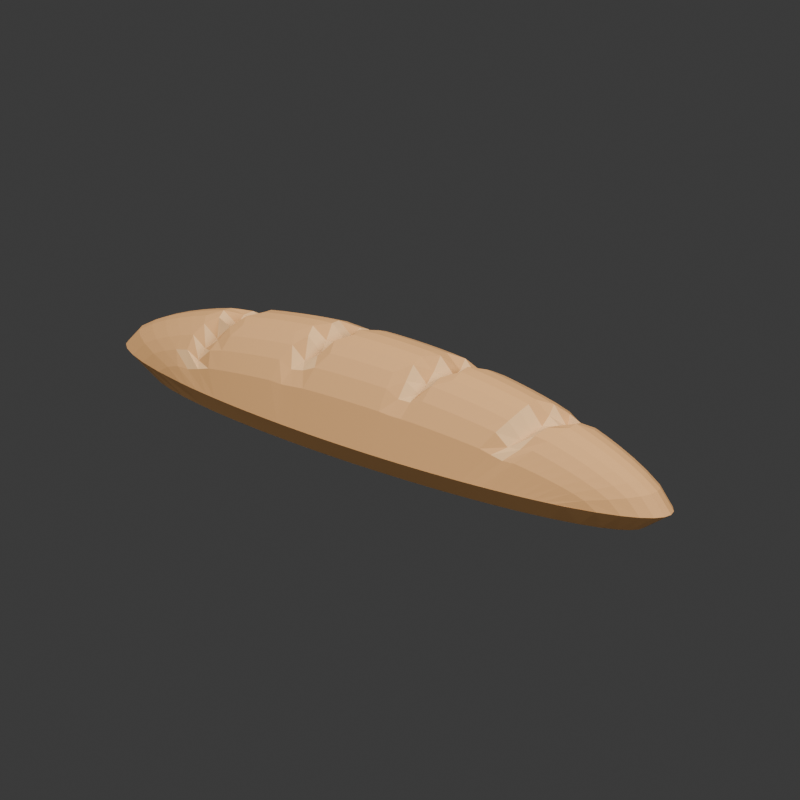# Source: source.blend  (saved by Blender 4.3.34; exported with 4.5.12 LTS)
import bpy
from mathutils import Matrix  # noqa: F401  (used for matrix-valued properties, if any)

bpy.ops.wm.read_factory_settings(use_empty=True)
scene = bpy.context.scene
scene.name = 'Scene'

# ---- collections
col_collection = bpy.data.collections.new('Collection'); scene.collection.children.link(col_collection)

# ---- materials (node trees are filled in below, after node groups)
mat_warm_baked_long_loaf_crust = bpy.data.materials.new('Warm baked long-loaf crust')
mat_warm_baked_long_loaf_crust.diffuse_color = (0.53, 0.275, 0.1, 1.0)
mat_freshly_opened_score_interior = bpy.data.materials.new('Freshly opened score interior')
mat_freshly_opened_score_interior.diffuse_color = (0.64, 0.385, 0.175, 1.0)

# ---- material node trees
mat_warm_baked_long_loaf_crust.use_nodes = True; mat_warm_baked_long_loaf_crust.node_tree.nodes.clear()
_N = mat_warm_baked_long_loaf_crust.node_tree.nodes; _L = mat_warm_baked_long_loaf_crust.node_tree.links
n0 = _N.new('ShaderNodeBsdfPrincipled'); n0.name = 'Principled BSDF'; n0.location = (10, 300)
n0.inputs[0].default_value = (0.53, 0.275, 0.1, 1.0)
n0.inputs[2].default_value = 0.8
n1 = _N.new('ShaderNodeOutputMaterial'); n1.name = 'Material Output'; n1.location = (300, 300)
_L.new(n0.outputs[0], n1.inputs[0])
n1.is_active_output = True
mat_freshly_opened_score_interior.use_nodes = True; mat_freshly_opened_score_interior.node_tree.nodes.clear()
_N = mat_freshly_opened_score_interior.node_tree.nodes; _L = mat_freshly_opened_score_interior.node_tree.links
n0 = _N.new('ShaderNodeBsdfPrincipled'); n0.name = 'Principled BSDF'; n0.location = (10, 300)
n0.inputs[0].default_value = (0.64, 0.385, 0.175, 1.0)
n0.inputs[2].default_value = 0.88
n1 = _N.new('ShaderNodeOutputMaterial'); n1.name = 'Material Output'; n1.location = (300, 300)
_L.new(n0.outputs[0], n1.inputs[0])
n1.is_active_output = True

# ---- world
world_world = bpy.data.worlds.new('World'); scene.world = world_world
world_world.use_nodes = True; world_world.node_tree.nodes.clear()
_N = world_world.node_tree.nodes; _L = world_world.node_tree.links
n0 = _N.new('ShaderNodeOutputWorld'); n0.name = 'World Output'; n0.location = (300, 300)
n1 = _N.new('ShaderNodeBackground'); n1.name = 'Background'; n1.location = (10, 300)
n1.inputs[0].default_value = (0.05088, 0.05088, 0.05088, 1.0)
_L.new(n1.outputs[0], n0.inputs[0])
n0.is_active_output = True
world_world.color = (0.3, 0.3, 0.3)
world_world.sun_shadow_jitter_overblur = 0.0

# ---- cameras
cam_camera_001 = bpy.data.cameras.new('Camera.001')
cam_camera_001.type = 'ORTHO'
cam_camera_001.ortho_scale = 0.66

# ---- lights
light_area = bpy.data.lights.new('Area', 'AREA')
light_area.energy = 700.0
light_area.shape = 'DISK'
light_area.size = 4.0
light_area.size_y = 1.0
light_area_001 = bpy.data.lights.new('Area.001', 'AREA')
light_area_001.energy = 350.0
light_area_001.shape = 'DISK'
light_area_001.size = 3.0
light_area_001.size_y = 1.0

# ---- meshes
me_long_scored_baguette = bpy.data.meshes.new('Long scored baguette')
me_long_scored_baguette.from_pydata([(-0.1945, -0.03889, 0.02), (-0.1847, -0.04074, 0.02), (-0.175, -0.04242, 0.02), (-0.1653, -0.04396, 0.02), (-0.1556, -0.04535, 0.02), (-0.1458, -0.04663, 0.02), (-0.1361, -0.04779, 0.02), (-0.1264, -0.04885, 0.02), (-0.1167, -0.0498, 0.02), (-0.1069, -0.05067, 0.02), (-0.09723, -0.05145, 0.02), (-0.0875, -0.05214, 0.02), (-0.07778, -0.05275, 0.02), (-0.06806, -0.05329, 0.02), (-0.05834, -0.05375, 0.02), (-0.04861, -0.05413, 0.02), (-0.03889, -0.05445, 0.02), (-0.02917, -0.05469, 0.02), (-0.01945, -0.05486, 0.02), (-0.009723, -0.05497, 0.02), (0.0, -0.055, 0.02), (0.009723, -0.05497, 0.02), (0.01945, -0.05486, 0.02), (0.02917, -0.05469, 0.02), (0.03889, -0.05445, 0.02), (0.04861, -0.05413, 0.02), (0.05834, -0.05375, 0.02), (0.06806, -0.05329, 0.02), (0.07778, -0.05275, 0.02), (0.0875, -0.05214, 0.02), (0.09723, -0.05145, 0.02), (0.1069, -0.05067, 0.02), (0.1167, -0.0498, 0.02), (0.1264, -0.04885, 0.02), (0.1361, -0.04779, 0.02), (0.1458, -0.04663, 0.02), (0.1556, -0.04535, 0.02), (0.1653, -0.04396, 0.02), (0.175, -0.04242, 0.02), (0.1847, -0.04074, 0.02), (0.1945, -0.03889, 0.02), (-0.2222, -0.03241, 0.02), (-0.2111, -0.03395, 0.02815), (-0.2, -0.03535, 0.03257), (-0.1889, -0.03663, 0.03346), (-0.1777, -0.0378, 0.03741), (-0.1666, -0.03886, 0.04163), (-0.1555, -0.03982, 0.0439), (-0.1444, -0.04071, 0.04591), (-0.1333, -0.0415, 0.0477), (-0.1222, -0.04223, 0.04929), (-0.1111, -0.04287, 0.0507), (-0.09998, -0.04345, 0.05194), (-0.08887, -0.04396, 0.05179), (-0.07776, -0.04441, 0.05332), (-0.06666, -0.04479, 0.05482), (-0.05555, -0.04511, 0.0555), (-0.04444, -0.04537, 0.05605), (-0.03333, -0.04557, 0.05647), (-0.02222, -0.04572, 0.05678), (-0.01111, -0.0458, 0.05696), (0.0, -0.04583, 0.05702), (0.01111, -0.0458, 0.05686), (0.02222, -0.04572, 0.0561), (0.03333, -0.04557, 0.05623), (0.04444, -0.04537, 0.05605), (0.05555, -0.04511, 0.0555), (0.06666, -0.04479, 0.05482), (0.07776, -0.04441, 0.054), (0.08887, -0.04396, 0.05305), (0.09998, -0.04345, 0.05195), (0.1111, -0.04287, 0.0507), (0.1222, -0.04223, 0.04795), (0.1333, -0.0415, 0.0452), (0.1444, -0.04071, 0.04574), (0.1555, -0.03982, 0.0439), (0.1666, -0.03886, 0.04163), (0.1777, -0.0378, 0.03905), (0.1889, -0.03663, 0.03609), (0.2, -0.03535, 0.03258), (0.2111, -0.03395, 0.02815), (0.2222, -0.03241, 0.02), (-0.2425, -0.02593, 0.02), (-0.2304, -0.02716, 0.03202), (-0.2183, -0.02828, 0.03855), (-0.2061, -0.0293, 0.04373), (-0.194, -0.03024, 0.0474), (-0.1819, -0.03109, 0.04153), (-0.1698, -0.03186, 0.0544), (-0.1576, -0.03256, 0.05821), (-0.1455, -0.0332, 0.06085), (-0.1334, -0.03378, 0.0632), (-0.1213, -0.0343, 0.06528), (-0.1091, -0.03476, 0.06713), (-0.09701, -0.03517, 0.06875), (-0.08488, -0.03553, 0.06341), (-0.07276, -0.03583, 0.06615), (-0.06063, -0.03609, 0.07235), (-0.04851, -0.0363, 0.07317), (-0.03638, -0.03646, 0.07379), (-0.02425, -0.03657, 0.07424), (-0.01213, -0.03664, 0.07451), (0.0, -0.03667, 0.0746), (0.01213, -0.03664, 0.07451), (0.02425, -0.03657, 0.06835), (0.03638, -0.03646, 0.06868), (0.04851, -0.0363, 0.07317), (0.06063, -0.03609, 0.07235), (0.07276, -0.03583, 0.07135), (0.08488, -0.03553, 0.07015), (0.09701, -0.03517, 0.06875), (0.1091, -0.03476, 0.06713), (0.1213, -0.0343, 0.06521), (0.1334, -0.03378, 0.05472), (0.1455, -0.0332, 0.05587), (0.1576, -0.03256, 0.05821), (0.1698, -0.03186, 0.05524), (0.1819, -0.03109, 0.0519), (0.194, -0.03024, 0.0481), (0.2061, -0.0293, 0.04373), (0.2183, -0.02828, 0.03855), (0.2304, -0.02716, 0.03202), (0.2425, -0.02593, 0.02), (-0.2572, -0.01945, 0.02), (-0.2444, -0.02037, 0.03461), (-0.2315, -0.02121, 0.04255), (-0.2187, -0.02198, 0.04884), (-0.2058, -0.02268, 0.05416), (-0.1929, -0.02331, 0.05877), (-0.1801, -0.02389, 0.04984), (-0.1672, -0.02442, 0.06143), (-0.1543, -0.0249, 0.06965), (-0.1415, -0.02534, 0.0725), (-0.1286, -0.02572, 0.07504), (-0.1158, -0.02607, 0.07728), (-0.1029, -0.02638, 0.07925), (-0.09003, -0.02664, 0.08094), (-0.07717, -0.02687, 0.07021), (-0.06431, -0.02707, 0.07844), (-0.05145, -0.02722, 0.08462), (-0.03859, -0.02734, 0.08538), (-0.02572, -0.02743, 0.08592), (-0.01286, -0.02748, 0.08625), (0.0, -0.0275, 0.08636), (0.01286, -0.02748, 0.08625), (0.02572, -0.02743, 0.08159), (0.03859, -0.02734, 0.07326), (0.05145, -0.02722, 0.08458), (0.06431, -0.02707, 0.08363), (0.07717, -0.02687, 0.08241), (0.09003, -0.02664, 0.08095), (0.1029, -0.02638, 0.07925), (0.1158, -0.02607, 0.07728), (0.1286, -0.02572, 0.07452), (0.1415, -0.02534, 0.05968), (0.1543, -0.0249, 0.06776), (0.1672, -0.02442, 0.06644), (0.1801, -0.02389, 0.06284), (0.1929, -0.02331, 0.05877), (0.2058, -0.02268, 0.05416), (0.2187, -0.02198, 0.04884), (0.2315, -0.02121, 0.04255), (0.2444, -0.02037, 0.03461), (0.2572, -0.01945, 0.02), (-0.2673, -0.01296, 0.02), (-0.2539, -0.01358, 0.03632), (-0.2405, -0.01414, 0.04518), (-0.2272, -0.01465, 0.05221), (-0.2138, -0.01512, 0.05814), (-0.2004, -0.01554, 0.0633), (-0.1871, -0.01593, 0.06781), (-0.1737, -0.01628, 0.05799), (-0.1604, -0.0166, 0.07267), (-0.147, -0.01689, 0.07863), (-0.1336, -0.01715, 0.08147), (-0.1203, -0.01738, 0.08397), (-0.1069, -0.01758, 0.08616), (-0.09354, -0.01776, 0.08807), (-0.08018, -0.01792, 0.08861), (-0.06681, -0.01804, 0.07722), (-0.05345, -0.01815, 0.09194), (-0.04009, -0.01823, 0.09302), (-0.02673, -0.01829, 0.09362), (-0.01336, -0.01832, 0.09398), (0.0, -0.01833, 0.0941), (0.01336, -0.01832, 0.09398), (0.02673, -0.01829, 0.09358), (0.04009, -0.01823, 0.07921), (0.05345, -0.01815, 0.08922), (0.06681, -0.01804, 0.09106), (0.08018, -0.01792, 0.0897), (0.09354, -0.01776, 0.08807), (0.1069, -0.01758, 0.08616), (0.1203, -0.01738, 0.08397), (0.1336, -0.01715, 0.08127), (0.147, -0.01689, 0.06474), (0.1604, -0.0166, 0.07366), (0.1737, -0.01628, 0.07186), (0.1871, -0.01593, 0.06784), (0.2004, -0.01554, 0.0633), (0.2138, -0.01512, 0.05814), (0.2272, -0.01465, 0.05221), (0.2405, -0.01414, 0.04518), (0.2539, -0.01358, 0.03632), (0.2673, -0.01296, 0.02), (-0.2731, -0.006482, 0.02), (-0.2594, -0.00679, 0.0373), (-0.2458, -0.007071, 0.04669), (-0.2321, -0.007326, 0.05414), (-0.2185, -0.007559, 0.06043), (-0.2048, -0.007771, 0.0659), (-0.1912, -0.007965, 0.07071), (-0.1775, -0.008141, 0.07297), (-0.1639, -0.008301, 0.06479), (-0.1502, -0.008445, 0.08212), (-0.1365, -0.008575, 0.08515), (-0.1229, -0.00869, 0.08781), (-0.1092, -0.008792, 0.09013), (-0.09558, -0.008882, 0.09215), (-0.08193, -0.008958, 0.09388), (-0.06827, -0.009022, 0.08424), (-0.05462, -0.009075, 0.0851), (-0.04096, -0.009115, 0.0974), (-0.02731, -0.009144, 0.09804), (-0.01365, -0.009161, 0.09842), (0.0, -0.009167, 0.09855), (0.01365, -0.009161, 0.09842), (0.02731, -0.009144, 0.09804), (0.04096, -0.009115, 0.08747), (0.05462, -0.009075, 0.08416), (0.06827, -0.009022, 0.09532), (0.08193, -0.008958, 0.09388), (0.09558, -0.008882, 0.09215), (0.1092, -0.008792, 0.09013), (0.1229, -0.00869, 0.08781), (0.1365, -0.008575, 0.08515), (0.1502, -0.008445, 0.06847), (0.1639, -0.008301, 0.07291), (0.1775, -0.008141, 0.07497), (0.1912, -0.007965, 0.07071), (0.2048, -0.007771, 0.0659), (0.2185, -0.007559, 0.06043), (0.2321, -0.007326, 0.05414), (0.2458, -0.007071, 0.04669), (0.2594, -0.00679, 0.0373), (0.2731, -0.006482, 0.02), (-0.275, 0.0, 0.02), (-0.2612, 0.0, 0.03762), (-0.2475, 0.0, 0.04718), (-0.2338, 0.0, 0.05477), (-0.22, 0.0, 0.06118), (-0.2062, 0.0, 0.06674), (-0.1925, 0.0, 0.07164), (-0.1787, 0.0, 0.07599), (-0.165, 0.0, 0.0667), (-0.1513, 0.0, 0.07551), (-0.1375, 0.0, 0.08636), (-0.1238, 0.0, 0.08906), (-0.11, 0.0, 0.09143), (-0.09625, 0.0, 0.09349), (-0.0825, 0.0, 0.09524), (-0.06875, 0.0, 0.09632), (-0.055, 0.0, 0.08391), (-0.04125, 0.0, 0.09843), (-0.0275, 0.0, 0.09948), (-0.01375, 0.0, 0.09987), (0.0, 0.0, 0.1), (0.01375, 0.0, 0.09987), (0.0275, 0.0, 0.09948), (0.04125, 0.0, 0.09843), (0.055, 0.0, 0.08391), (0.06875, 0.0, 0.09632), (0.0825, 0.0, 0.09524), (0.09625, 0.0, 0.09349), (0.11, 0.0, 0.09143), (0.1238, 0.0, 0.08906), (0.1375, 0.0, 0.08636), (0.1513, 0.0, 0.07551), (0.165, 0.0, 0.0667), (0.1787, 0.0, 0.07599), (0.1925, 0.0, 0.07164), (0.2062, 0.0, 0.06674), (0.22, 0.0, 0.06118), (0.2338, 0.0, 0.05477), (0.2475, 0.0, 0.04718), (0.2612, 0.0, 0.03762), (0.275, 0.0, 0.02), (-0.2731, 0.006482, 0.02), (-0.2594, 0.00679, 0.0373), (-0.2458, 0.007071, 0.04669), (-0.2321, 0.007326, 0.05414), (-0.2185, 0.007559, 0.06043), (-0.2048, 0.007771, 0.0659), (-0.1912, 0.007965, 0.07071), (-0.1775, 0.008141, 0.07497), (-0.1639, 0.008301, 0.07291), (-0.1502, 0.008445, 0.06847), (-0.1365, 0.008575, 0.08515), (-0.1229, 0.00869, 0.08781), (-0.1092, 0.008792, 0.09013), (-0.09558, 0.008882, 0.09215), (-0.08193, 0.008958, 0.09388), (-0.06827, 0.009022, 0.09532), (-0.05462, 0.009075, 0.08416), (-0.04096, 0.009115, 0.08747), (-0.02731, 0.009144, 0.09804), (-0.01365, 0.009161, 0.09842), (0.0, 0.009167, 0.09855), (0.01365, 0.009161, 0.09842), (0.02731, 0.009144, 0.09804), (0.04096, 0.009115, 0.0974), (0.05462, 0.009075, 0.0851), (0.06827, 0.009022, 0.08424), (0.08193, 0.008958, 0.09388), (0.09558, 0.008882, 0.09215), (0.1092, 0.008792, 0.09013), (0.1229, 0.00869, 0.08781), (0.1365, 0.008575, 0.08515), (0.1502, 0.008445, 0.08212), (0.1639, 0.008301, 0.06479), (0.1775, 0.008141, 0.07297), (0.1912, 0.007965, 0.07071), (0.2048, 0.007771, 0.0659), (0.2185, 0.007559, 0.06043), (0.2321, 0.007326, 0.05414), (0.2458, 0.007071, 0.04669), (0.2594, 0.00679, 0.0373), (0.2731, 0.006482, 0.02), (-0.2673, 0.01296, 0.02), (-0.2539, 0.01358, 0.03632), (-0.2405, 0.01414, 0.04518), (-0.2272, 0.01465, 0.05221), (-0.2138, 0.01512, 0.05814), (-0.2004, 0.01554, 0.0633), (-0.1871, 0.01593, 0.06784), (-0.1737, 0.01628, 0.07186), (-0.1604, 0.0166, 0.07366), (-0.147, 0.01689, 0.06474), (-0.1336, 0.01715, 0.08127), (-0.1203, 0.01738, 0.08397), (-0.1069, 0.01758, 0.08616), (-0.09354, 0.01776, 0.08807), (-0.08018, 0.01792, 0.0897), (-0.06681, 0.01804, 0.09106), (-0.05345, 0.01815, 0.08922), (-0.04009, 0.01823, 0.07921), (-0.02673, 0.01829, 0.09358), (-0.01336, 0.01832, 0.09398), (0.0, 0.01833, 0.0941), (0.01336, 0.01832, 0.09398), (0.02673, 0.01829, 0.09362), (0.04009, 0.01823, 0.09302), (0.05345, 0.01815, 0.09194), (0.06681, 0.01804, 0.07722), (0.08018, 0.01792, 0.08861), (0.09354, 0.01776, 0.08807), (0.1069, 0.01758, 0.08616), (0.1203, 0.01738, 0.08397), (0.1336, 0.01715, 0.08147), (0.147, 0.01689, 0.07863), (0.1604, 0.0166, 0.07267), (0.1737, 0.01628, 0.05799), (0.1871, 0.01593, 0.06781), (0.2004, 0.01554, 0.0633), (0.2138, 0.01512, 0.05814), (0.2272, 0.01465, 0.05221), (0.2405, 0.01414, 0.04518), (0.2539, 0.01358, 0.03632), (0.2673, 0.01296, 0.02), (-0.2572, 0.01945, 0.02), (-0.2444, 0.02037, 0.03461), (-0.2315, 0.02121, 0.04255), (-0.2187, 0.02198, 0.04884), (-0.2058, 0.02268, 0.05416), (-0.1929, 0.02331, 0.05877), (-0.1801, 0.02389, 0.06284), (-0.1672, 0.02442, 0.06644), (-0.1543, 0.0249, 0.06776), (-0.1415, 0.02534, 0.05968), (-0.1286, 0.02572, 0.07452), (-0.1158, 0.02607, 0.07728), (-0.1029, 0.02638, 0.07925), (-0.09003, 0.02664, 0.08095), (-0.07717, 0.02687, 0.08241), (-0.06431, 0.02707, 0.08363), (-0.05145, 0.02722, 0.08458), (-0.03859, 0.02734, 0.07326), (-0.02572, 0.02743, 0.08159), (-0.01286, 0.02748, 0.08625), (0.0, 0.0275, 0.08636), (0.01286, 0.02748, 0.08625), (0.02572, 0.02743, 0.08592), (0.03859, 0.02734, 0.08538), (0.05145, 0.02722, 0.08462), (0.06431, 0.02707, 0.07844), (0.07717, 0.02687, 0.07021), (0.09003, 0.02664, 0.08094), (0.1029, 0.02638, 0.07925), (0.1158, 0.02607, 0.07728), (0.1286, 0.02572, 0.07504), (0.1415, 0.02534, 0.0725), (0.1543, 0.0249, 0.06965), (0.1672, 0.02442, 0.06143), (0.1801, 0.02389, 0.04984), (0.1929, 0.02331, 0.05877), (0.2058, 0.02268, 0.05416), (0.2187, 0.02198, 0.04884), (0.2315, 0.02121, 0.04255), (0.2444, 0.02037, 0.03461), (0.2572, 0.01945, 0.02), (-0.2425, 0.02593, 0.02), (-0.2304, 0.02716, 0.03202), (-0.2183, 0.02828, 0.03855), (-0.2061, 0.0293, 0.04373), (-0.194, 0.03024, 0.0481), (-0.1819, 0.03109, 0.0519), (-0.1698, 0.03186, 0.05524), (-0.1576, 0.03256, 0.05821), (-0.1455, 0.0332, 0.05587), (-0.1334, 0.03378, 0.05472), (-0.1213, 0.0343, 0.06521), (-0.1091, 0.03476, 0.06713), (-0.09701, 0.03517, 0.06875), (-0.08488, 0.03553, 0.07015), (-0.07276, 0.03583, 0.07135), (-0.06063, 0.03609, 0.07235), (-0.04851, 0.0363, 0.07317), (-0.03638, 0.03646, 0.06868), (-0.02425, 0.03657, 0.06835), (-0.01213, 0.03664, 0.07451), (0.0, 0.03667, 0.0746), (0.01213, 0.03664, 0.07451), (0.02425, 0.03657, 0.07424), (0.03638, 0.03646, 0.07379), (0.04851, 0.0363, 0.07317), (0.06063, 0.03609, 0.07235), (0.07276, 0.03583, 0.06615), (0.08488, 0.03553, 0.06341), (0.09701, 0.03517, 0.06875), (0.1091, 0.03476, 0.06713), (0.1213, 0.0343, 0.06528), (0.1334, 0.03378, 0.0632), (0.1455, 0.0332, 0.06085), (0.1576, 0.03256, 0.05821), (0.1698, 0.03186, 0.0544), (0.1819, 0.03109, 0.04153), (0.194, 0.03024, 0.0474), (0.2061, 0.0293, 0.04373), (0.2183, 0.02828, 0.03855), (0.2304, 0.02716, 0.03202), (0.2425, 0.02593, 0.02), (-0.2222, 0.03241, 0.02), (-0.2111, 0.03395, 0.02815), (-0.2, 0.03535, 0.03258), (-0.1889, 0.03663, 0.03609), (-0.1777, 0.0378, 0.03905), (-0.1666, 0.03886, 0.04163), (-0.1555, 0.03982, 0.0439), (-0.1444, 0.04071, 0.04574), (-0.1333, 0.0415, 0.0452), (-0.1222, 0.04223, 0.04795), (-0.1111, 0.04287, 0.0507), (-0.09998, 0.04345, 0.05195), (-0.08887, 0.04396, 0.05305), (-0.07776, 0.04441, 0.054), (-0.06666, 0.04479, 0.05482), (-0.05555, 0.04511, 0.0555), (-0.04444, 0.04537, 0.05605), (-0.03333, 0.04557, 0.05623), (-0.02222, 0.04572, 0.0561), (-0.01111, 0.0458, 0.05686), (0.0, 0.04583, 0.05702), (0.01111, 0.0458, 0.05696), (0.02222, 0.04572, 0.05678), (0.03333, 0.04557, 0.05647), (0.04444, 0.04537, 0.05605), (0.05555, 0.04511, 0.0555), (0.06666, 0.04479, 0.05482), (0.07776, 0.04441, 0.05332), (0.08887, 0.04396, 0.05179), (0.09998, 0.04345, 0.05194), (0.1111, 0.04287, 0.0507), (0.1222, 0.04223, 0.04929), (0.1333, 0.0415, 0.0477), (0.1444, 0.04071, 0.04591), (0.1555, 0.03982, 0.0439), (0.1666, 0.03886, 0.04163), (0.1777, 0.0378, 0.03741), (0.1889, 0.03663, 0.03346), (0.2, 0.03535, 0.03257), (0.2111, 0.03395, 0.02815), (0.2222, 0.03241, 0.02), (-0.1945, 0.03889, 0.02), (-0.1847, 0.04074, 0.02), (-0.175, 0.04242, 0.02), (-0.1653, 0.04396, 0.02), (-0.1556, 0.04535, 0.02), (-0.1458, 0.04663, 0.02), (-0.1361, 0.04779, 0.02), (-0.1264, 0.04885, 0.02), (-0.1167, 0.0498, 0.02), (-0.1069, 0.05067, 0.02), (-0.09723, 0.05145, 0.02), (-0.0875, 0.05214, 0.02), (-0.07778, 0.05275, 0.02), (-0.06806, 0.05329, 0.02), (-0.05834, 0.05375, 0.02), (-0.04861, 0.05413, 0.02), (-0.03889, 0.05445, 0.02), (-0.02917, 0.05469, 0.02), (-0.01945, 0.05486, 0.02), (-0.009723, 0.05497, 0.02), (0.0, 0.055, 0.02), (0.009723, 0.05497, 0.02), (0.01945, 0.05486, 0.02), (0.02917, 0.05469, 0.02), (0.03889, 0.05445, 0.02), (0.04861, 0.05413, 0.02), (0.05834, 0.05375, 0.02), (0.06806, 0.05329, 0.02), (0.07778, 0.05275, 0.02), (0.0875, 0.05214, 0.02), (0.09723, 0.05145, 0.02), (0.1069, 0.05067, 0.02), (0.1167, 0.0498, 0.02), (0.1264, 0.04885, 0.02), (0.1361, 0.04779, 0.02), (0.1458, 0.04663, 0.02), (0.1556, 0.04535, 0.02), (0.1653, 0.04396, 0.02), (0.175, 0.04242, 0.02), (0.1847, 0.04074, 0.02), (0.1945, 0.03889, 0.02), (-0.175, -0.03111, 0.0), (-0.1663, -0.03259, 0.0), (-0.1575, -0.03394, 0.0), (-0.1488, -0.03517, 0.0), (-0.14, -0.03628, 0.0), (-0.1313, -0.0373, 0.0), (-0.1225, -0.03823, 0.0), (-0.1138, -0.03908, 0.0), (-0.105, -0.03984, 0.0), (-0.09625, -0.04054, 0.0), (-0.0875, -0.04116, 0.0), (-0.07875, -0.04171, 0.0), (-0.07, -0.0422, 0.0), (-0.06125, -0.04263, 0.0), (-0.0525, -0.043, 0.0), (-0.04375, -0.04331, 0.0), (-0.035, -0.04356, 0.0), (-0.02625, -0.04375, 0.0), (-0.0175, -0.04389, 0.0), (-0.00875, -0.04397, 0.0), (0.0, -0.044, 0.0), (0.00875, -0.04397, 0.0), (0.0175, -0.04389, 0.0), (0.02625, -0.04375, 0.0), (0.035, -0.04356, 0.0), (0.04375, -0.04331, 0.0), (0.0525, -0.043, 0.0), (0.06125, -0.04263, 0.0), (0.07, -0.0422, 0.0), (0.07875, -0.04171, 0.0), (0.0875, -0.04116, 0.0), (0.09625, -0.04054, 0.0), (0.105, -0.03984, 0.0), (0.1138, -0.03908, 0.0), (0.1225, -0.03823, 0.0), (0.1313, -0.0373, 0.0), (0.14, -0.03628, 0.0), (0.1488, -0.03517, 0.0), (0.1575, -0.03394, 0.0), (0.1663, -0.03259, 0.0), (0.175, -0.03111, 0.0), (0.2, -0.02593, 0.0), (0.2183, -0.02074, 0.0), (0.2315, -0.01556, 0.0), (0.2405, -0.01037, 0.0), (0.2458, -0.005185, 0.0), (0.2475, 0.0, 0.0), (0.2458, 0.005185, 0.0), (0.2405, 0.01037, 0.0), (0.2315, 0.01556, 0.0), (0.2183, 0.02074, 0.0), (0.2, 0.02593, 0.0), (0.175, 0.03111, 0.0), (0.1663, 0.03259, 0.0), (0.1575, 0.03394, 0.0), (0.1488, 0.03517, 0.0), (0.14, 0.03628, 0.0), (0.1313, 0.0373, 0.0), (0.1225, 0.03823, 0.0), (0.1138, 0.03908, 0.0), (0.105, 0.03984, 0.0), (0.09625, 0.04054, 0.0), (0.0875, 0.04116, 0.0), (0.07875, 0.04171, 0.0), (0.07, 0.0422, 0.0), (0.06125, 0.04263, 0.0), (0.0525, 0.043, 0.0), (0.04375, 0.04331, 0.0), (0.035, 0.04356, 0.0), (0.02625, 0.04375, 0.0), (0.0175, 0.04389, 0.0), (0.00875, 0.04397, 0.0), (0.0, 0.044, 0.0), (-0.00875, 0.04397, 0.0), (-0.0175, 0.04389, 0.0), (-0.02625, 0.04375, 0.0), (-0.035, 0.04356, 0.0), (-0.04375, 0.04331, 0.0), (-0.0525, 0.043, 0.0), (-0.06125, 0.04263, 0.0), (-0.07, 0.0422, 0.0), (-0.07875, 0.04171, 0.0), (-0.0875, 0.04116, 0.0), (-0.09625, 0.04054, 0.0), (-0.105, 0.03984, 0.0), (-0.1138, 0.03908, 0.0), (-0.1225, 0.03823, 0.0), (-0.1313, 0.0373, 0.0), (-0.14, 0.03628, 0.0), (-0.1488, 0.03517, 0.0), (-0.1575, 0.03394, 0.0), (-0.1663, 0.03259, 0.0), (-0.175, 0.03111, 0.0), (-0.2, 0.02593, 0.0), (-0.2183, 0.02074, 0.0), (-0.2315, 0.01556, 0.0), (-0.2405, 0.01037, 0.0), (-0.2458, 0.005185, 0.0), (-0.2475, 0.0, 0.0), (-0.2458, -0.005185, 0.0), (-0.2405, -0.01037, 0.0), (-0.2315, -0.01556, 0.0), (-0.2183, -0.02074, 0.0), (-0.2, -0.02593, 0.0)], [], [(0, 1, 42, 41), (1, 2, 43, 42), (2, 3, 44, 43), (3, 4, 45, 44), (4, 5, 46, 45), (5, 6, 47, 46), (6, 7, 48, 47), (7, 8, 49, 48), (8, 9, 50, 49), (9, 10, 51, 50), (10, 11, 52, 51), (11, 12, 53, 52), (12, 13, 54, 53), (13, 14, 55, 54), (14, 15, 56, 55), (15, 16, 57, 56), (16, 17, 58, 57), (17, 18, 59, 58), (18, 19, 60, 59), (19, 20, 61, 60), (20, 21, 62, 61), (21, 22, 63, 62), (22, 23, 64, 63), (23, 24, 65, 64), (24, 25, 66, 65), (25, 26, 67, 66), (26, 27, 68, 67), (27, 28, 69, 68), (28, 29, 70, 69), (29, 30, 71, 70), (30, 31, 72, 71), (31, 32, 73, 72), (32, 33, 74, 73), (33, 34, 75, 74), (34, 35, 76, 75), (35, 36, 77, 76), (36, 37, 78, 77), (37, 38, 79, 78), (38, 39, 80, 79), (39, 40, 81, 80), (41, 42, 83, 82), (42, 43, 84, 83), (43, 44, 85, 84), (44, 45, 86, 85), (45, 46, 87, 86), (46, 47, 88, 87), (47, 48, 89, 88), (48, 49, 90, 89), (49, 50, 91, 90), (50, 51, 92, 91), (51, 52, 93, 92), (52, 53, 94, 93), (53, 54, 95, 94), (54, 55, 96, 95), (55, 56, 97, 96), (56, 57, 98, 97), (57, 58, 99, 98), (58, 59, 100, 99), (59, 60, 101, 100), (60, 61, 102, 101), (61, 62, 103, 102), (62, 63, 104, 103), (63, 64, 105, 104), (64, 65, 106, 105), (65, 66, 107, 106), (66, 67, 108, 107), (67, 68, 109, 108), (68, 69, 110, 109), (69, 70, 111, 110), (70, 71, 112, 111), (71, 72, 113, 112), (72, 73, 114, 113), (73, 74, 115, 114), (74, 75, 116, 115), (75, 76, 117, 116), (76, 77, 118, 117), (77, 78, 119, 118), (78, 79, 120, 119), (79, 80, 121, 120), (80, 81, 122, 121), (82, 83, 124, 123), (83, 84, 125, 124), (84, 85, 126, 125), (85, 86, 127, 126), (86, 87, 128, 127), (87, 88, 129, 128), (88, 89, 130, 129), (89, 90, 131, 130), (90, 91, 132, 131), (91, 92, 133, 132), (92, 93, 134, 133), (93, 94, 135, 134), (94, 95, 136, 135), (95, 96, 137, 136), (96, 97, 138, 137), (97, 98, 139, 138), (98, 99, 140, 139), (99, 100, 141, 140), (100, 101, 142, 141), (101, 102, 143, 142), (102, 103, 144, 143), (103, 104, 145, 144), (104, 105, 146, 145), (105, 106, 147, 146), (106, 107, 148, 147), (107, 108, 149, 148), (108, 109, 150, 149), (109, 110, 151, 150), (110, 111, 152, 151), (111, 112, 153, 152), (112, 113, 154, 153), (113, 114, 155, 154), (114, 115, 156, 155), (115, 116, 157, 156), (116, 117, 158, 157), (117, 118, 159, 158), (118, 119, 160, 159), (119, 120, 161, 160), (120, 121, 162, 161), (121, 122, 163, 162), (123, 124, 165, 164), (124, 125, 166, 165), (125, 126, 167, 166), (126, 127, 168, 167), (127, 128, 169, 168), (128, 129, 170, 169), (129, 130, 171, 170), (130, 131, 172, 171), (131, 132, 173, 172), (132, 133, 174, 173), (133, 134, 175, 174), (134, 135, 176, 175), (135, 136, 177, 176), (136, 137, 178, 177), (137, 138, 179, 178), (138, 139, 180, 179), (139, 140, 181, 180), (140, 141, 182, 181), (141, 142, 183, 182), (142, 143, 184, 183), (143, 144, 185, 184), (144, 145, 186, 185), (145, 146, 187, 186), (146, 147, 188, 187), (147, 148, 189, 188), (148, 149, 190, 189), (149, 150, 191, 190), (150, 151, 192, 191), (151, 152, 193, 192), (152, 153, 194, 193), (153, 154, 195, 194), (154, 155, 196, 195), (155, 156, 197, 196), (156, 157, 198, 197), (157, 158, 199, 198), (158, 159, 200, 199), (159, 160, 201, 200), (160, 161, 202, 201), (161, 162, 203, 202), (162, 163, 204, 203), (164, 165, 206, 205), (165, 166, 207, 206), (166, 167, 208, 207), (167, 168, 209, 208), (168, 169, 210, 209), (169, 170, 211, 210), (170, 171, 212, 211), (171, 172, 213, 212), (172, 173, 214, 213), (173, 174, 215, 214), (174, 175, 216, 215), (175, 176, 217, 216), (176, 177, 218, 217), (177, 178, 219, 218), (178, 179, 220, 219), (179, 180, 221, 220), (180, 181, 222, 221), (181, 182, 223, 222), (182, 183, 224, 223), (183, 184, 225, 224), (184, 185, 226, 225), (185, 186, 227, 226), (186, 187, 228, 227), (187, 188, 229, 228), (188, 189, 230, 229), (189, 190, 231, 230), (190, 191, 232, 231), (191, 192, 233, 232), (192, 193, 234, 233), (193, 194, 235, 234), (194, 195, 236, 235), (195, 196, 237, 236), (196, 197, 238, 237), (197, 198, 239, 238), (198, 199, 240, 239), (199, 200, 241, 240), (200, 201, 242, 241), (201, 202, 243, 242), (202, 203, 244, 243), (203, 204, 245, 244), (205, 206, 247, 246), (206, 207, 248, 247), (207, 208, 249, 248), (208, 209, 250, 249), (209, 210, 251, 250), (210, 211, 252, 251), (211, 212, 253, 252), (212, 213, 254, 253), (213, 214, 255, 254), (214, 215, 256, 255), (215, 216, 257, 256), (216, 217, 258, 257), (217, 218, 259, 258), (218, 219, 260, 259), (219, 220, 261, 260), (220, 221, 262, 261), (221, 222, 263, 262), (222, 223, 264, 263), (223, 224, 265, 264), (224, 225, 266, 265), (225, 226, 267, 266), (226, 227, 268, 267), (227, 228, 269, 268), (228, 229, 270, 269), (229, 230, 271, 270), (230, 231, 272, 271), (231, 232, 273, 272), (232, 233, 274, 273), (233, 234, 275, 274), (234, 235, 276, 275), (235, 236, 277, 276), (236, 237, 278, 277), (237, 238, 279, 278), (238, 239, 280, 279), (239, 240, 281, 280), (240, 241, 282, 281), (241, 242, 283, 282), (242, 243, 284, 283), (243, 244, 285, 284), (244, 245, 286, 285), (246, 247, 288, 287), (247, 248, 289, 288), (248, 249, 290, 289), (249, 250, 291, 290), (250, 251, 292, 291), (251, 252, 293, 292), (252, 253, 294, 293), (253, 254, 295, 294), (254, 255, 296, 295), (255, 256, 297, 296), (256, 257, 298, 297), (257, 258, 299, 298), (258, 259, 300, 299), (259, 260, 301, 300), (260, 261, 302, 301), (261, 262, 303, 302), (262, 263, 304, 303), (263, 264, 305, 304), (264, 265, 306, 305), (265, 266, 307, 306), (266, 267, 308, 307), (267, 268, 309, 308), (268, 269, 310, 309), (269, 270, 311, 310), (270, 271, 312, 311), (271, 272, 313, 312), (272, 273, 314, 313), (273, 274, 315, 314), (274, 275, 316, 315), (275, 276, 317, 316), (276, 277, 318, 317), (277, 278, 319, 318), (278, 279, 320, 319), (279, 280, 321, 320), (280, 281, 322, 321), (281, 282, 323, 322), (282, 283, 324, 323), (283, 284, 325, 324), (284, 285, 326, 325), (285, 286, 327, 326), (287, 288, 329, 328), (288, 289, 330, 329), (289, 290, 331, 330), (290, 291, 332, 331), (291, 292, 333, 332), (292, 293, 334, 333), (293, 294, 335, 334), (294, 295, 336, 335), (295, 296, 337, 336), (296, 297, 338, 337), (297, 298, 339, 338), (298, 299, 340, 339), (299, 300, 341, 340), (300, 301, 342, 341), (301, 302, 343, 342), (302, 303, 344, 343), (303, 304, 345, 344), (304, 305, 346, 345), (305, 306, 347, 346), (306, 307, 348, 347), (307, 308, 349, 348), (308, 309, 350, 349), (309, 310, 351, 350), (310, 311, 352, 351), (311, 312, 353, 352), (312, 313, 354, 353), (313, 314, 355, 354), (314, 315, 356, 355), (315, 316, 357, 356), (316, 317, 358, 357), (317, 318, 359, 358), (318, 319, 360, 359), (319, 320, 361, 360), (320, 321, 362, 361), (321, 322, 363, 362), (322, 323, 364, 363), (323, 324, 365, 364), (324, 325, 366, 365), (325, 326, 367, 366), (326, 327, 368, 367), (328, 329, 370, 369), (329, 330, 371, 370), (330, 331, 372, 371), (331, 332, 373, 372), (332, 333, 374, 373), (333, 334, 375, 374), (334, 335, 376, 375), (335, 336, 377, 376), (336, 337, 378, 377), (337, 338, 379, 378), (338, 339, 380, 379), (339, 340, 381, 380), (340, 341, 382, 381), (341, 342, 383, 382), (342, 343, 384, 383), (343, 344, 385, 384), (344, 345, 386, 385), (345, 346, 387, 386), (346, 347, 388, 387), (347, 348, 389, 388), (348, 349, 390, 389), (349, 350, 391, 390), (350, 351, 392, 391), (351, 352, 393, 392), (352, 353, 394, 393), (353, 354, 395, 394), (354, 355, 396, 395), (355, 356, 397, 396), (356, 357, 398, 397), (357, 358, 399, 398), (358, 359, 400, 399), (359, 360, 401, 400), (360, 361, 402, 401), (361, 362, 403, 402), (362, 363, 404, 403), (363, 364, 405, 404), (364, 365, 406, 405), (365, 366, 407, 406), (366, 367, 408, 407), (367, 368, 409, 408), (369, 370, 411, 410), (370, 371, 412, 411), (371, 372, 413, 412), (372, 373, 414, 413), (373, 374, 415, 414), (374, 375, 416, 415), (375, 376, 417, 416), (376, 377, 418, 417), (377, 378, 419, 418), (378, 379, 420, 419), (379, 380, 421, 420), (380, 381, 422, 421), (381, 382, 423, 422), (382, 383, 424, 423), (383, 384, 425, 424), (384, 385, 426, 425), (385, 386, 427, 426), (386, 387, 428, 427), (387, 388, 429, 428), (388, 389, 430, 429), (389, 390, 431, 430), (390, 391, 432, 431), (391, 392, 433, 432), (392, 393, 434, 433), (393, 394, 435, 434), (394, 395, 436, 435), (395, 396, 437, 436), (396, 397, 438, 437), (397, 398, 439, 438), (398, 399, 440, 439), (399, 400, 441, 440), (400, 401, 442, 441), (401, 402, 443, 442), (402, 403, 444, 443), (403, 404, 445, 444), (404, 405, 446, 445), (405, 406, 447, 446), (406, 407, 448, 447), (407, 408, 449, 448), (408, 409, 450, 449), (410, 411, 452, 451), (411, 412, 453, 452), (412, 413, 454, 453), (413, 414, 455, 454), (414, 415, 456, 455), (415, 416, 457, 456), (416, 417, 458, 457), (417, 418, 459, 458), (418, 419, 460, 459), (419, 420, 461, 460), (420, 421, 462, 461), (421, 422, 463, 462), (422, 423, 464, 463), (423, 424, 465, 464), (424, 425, 466, 465), (425, 426, 467, 466), (426, 427, 468, 467), (427, 428, 469, 468), (428, 429, 470, 469), (429, 430, 471, 470), (430, 431, 472, 471), (431, 432, 473, 472), (432, 433, 474, 473), (433, 434, 475, 474), (434, 435, 476, 475), (435, 436, 477, 476), (436, 437, 478, 477), (437, 438, 479, 478), (438, 439, 480, 479), (439, 440, 481, 480), (440, 441, 482, 481), (441, 442, 483, 482), (442, 443, 484, 483), (443, 444, 485, 484), (444, 445, 486, 485), (445, 446, 487, 486), (446, 447, 488, 487), (447, 448, 489, 488), (448, 449, 490, 489), (449, 450, 491, 490), (451, 452, 493, 492), (452, 453, 494, 493), (453, 454, 495, 494), (454, 455, 496, 495), (455, 456, 497, 496), (456, 457, 498, 497), (457, 458, 499, 498), (458, 459, 500, 499), (459, 460, 501, 500), (460, 461, 502, 501), (461, 462, 503, 502), (462, 463, 504, 503), (463, 464, 505, 504), (464, 465, 506, 505), (465, 466, 507, 506), (466, 467, 508, 507), (467, 468, 509, 508), (468, 469, 510, 509), (469, 470, 511, 510), (470, 471, 512, 511), (471, 472, 513, 512), (472, 473, 514, 513), (473, 474, 515, 514), (474, 475, 516, 515), (475, 476, 517, 516), (476, 477, 518, 517), (477, 478, 519, 518), (478, 479, 520, 519), (479, 480, 521, 520), (480, 481, 522, 521), (481, 482, 523, 522), (482, 483, 524, 523), (483, 484, 525, 524), (484, 485, 526, 525), (485, 486, 527, 526), (486, 487, 528, 527), (487, 488, 529, 528), (488, 489, 530, 529), (489, 490, 531, 530), (490, 491, 532, 531), (0, 533, 534, 1), (1, 534, 535, 2), (2, 535, 536, 3), (3, 536, 537, 4), (4, 537, 538, 5), (5, 538, 539, 6), (6, 539, 540, 7), (7, 540, 541, 8), (8, 541, 542, 9), (9, 542, 543, 10), (10, 543, 544, 11), (11, 544, 545, 12), (12, 545, 546, 13), (13, 546, 547, 14), (14, 547, 548, 15), (15, 548, 549, 16), (16, 549, 550, 17), (17, 550, 551, 18), (18, 551, 552, 19), (19, 552, 553, 20), (20, 553, 554, 21), (21, 554, 555, 22), (22, 555, 556, 23), (23, 556, 557, 24), (24, 557, 558, 25), (25, 558, 559, 26), (26, 559, 560, 27), (27, 560, 561, 28), (28, 561, 562, 29), (29, 562, 563, 30), (30, 563, 564, 31), (31, 564, 565, 32), (32, 565, 566, 33), (33, 566, 567, 34), (34, 567, 568, 35), (35, 568, 569, 36), (36, 569, 570, 37), (37, 570, 571, 38), (38, 571, 572, 39), (39, 572, 573, 40), (40, 573, 574, 81), (81, 574, 575, 122), (122, 575, 576, 163), (163, 576, 577, 204), (204, 577, 578, 245), (245, 578, 579, 286), (286, 579, 580, 327), (327, 580, 581, 368), (368, 581, 582, 409), (409, 582, 583, 450), (450, 583, 584, 491), (491, 584, 585, 532), (532, 585, 586, 531), (531, 586, 587, 530), (530, 587, 588, 529), (529, 588, 589, 528), (528, 589, 590, 527), (527, 590, 591, 526), (526, 591, 592, 525), (525, 592, 593, 524), (524, 593, 594, 523), (523, 594, 595, 522), (522, 595, 596, 521), (521, 596, 597, 520), (520, 597, 598, 519), (519, 598, 599, 518), (518, 599, 600, 517), (517, 600, 601, 516), (516, 601, 602, 515), (515, 602, 603, 514), (514, 603, 604, 513), (513, 604, 605, 512), (512, 605, 606, 511), (511, 606, 607, 510), (510, 607, 608, 509), (509, 608, 609, 508), (508, 609, 610, 507), (507, 610, 611, 506), (506, 611, 612, 505), (505, 612, 613, 504), (504, 613, 614, 503), (503, 614, 615, 502), (502, 615, 616, 501), (501, 616, 617, 500), (500, 617, 618, 499), (499, 618, 619, 498), (498, 619, 620, 497), (497, 620, 621, 496), (496, 621, 622, 495), (495, 622, 623, 494), (494, 623, 624, 493), (493, 624, 625, 492), (492, 625, 626, 451), (451, 626, 627, 410), (410, 627, 628, 369), (369, 628, 629, 328), (328, 629, 630, 287), (287, 630, 631, 246), (246, 631, 632, 205), (205, 632, 633, 164), (164, 633, 634, 123), (123, 634, 635, 82), (82, 635, 636, 41), (41, 636, 533, 0), (636, 635, 634, 633, 632, 631, 630, 629, 628, 627, 626, 625, 624, 623, 622, 621, 620, 619, 618, 617, 616, 615, 614, 613, 612, 611, 610, 609, 608, 607, 606, 605, 604, 603, 602, 601, 600, 599, 598, 597, 596, 595, 594, 593, 592, 591, 590, 589, 588, 587, 586, 585, 584, 583, 582, 581, 580, 579, 578, 577, 576, 575, 574, 573, 572, 571, 570, 569, 568, 567, 566, 565, 564, 563, 562, 561, 560, 559, 558, 557, 556, 555, 554, 553, 552, 551, 550, 549, 548, 547, 546, 545, 544, 543, 542, 541, 540, 539, 538, 537, 536, 535, 534, 533)])
me_long_scored_baguette.polygons.foreach_set('material_index', [0, 0, 0, 0, 0, 0, 0, 0, 0, 0, 0, 0, 0, 0, 0, 0, 0, 0, 0, 0, 0, 0, 0, 0, 0, 0, 0, 0, 0, 0, 0, 0, 0, 0, 0, 0, 0, 0, 0, 0, 0, 0, 0, 1, 1, 0, 0, 0, 0, 0, 0, 0, 0, 0, 0, 0, 0, 0, 0, 0, 0, 0, 0, 0, 0, 0, 0, 0, 0, 0, 0, 1, 0, 0, 0, 0, 0, 0, 0, 0, 0, 0, 0, 0, 0, 1, 0, 0, 0, 0, 0, 0, 0, 1, 1, 0, 0, 0, 0, 0, 0, 0, 1, 0, 0, 0, 0, 0, 0, 0, 1, 1, 0, 0, 0, 0, 0, 0, 0, 0, 0, 0, 0, 0, 0, 0, 1, 0, 0, 0, 0, 0, 0, 0, 1, 0, 0, 0, 0, 0, 0, 0, 1, 1, 0, 0, 0, 0, 0, 0, 1, 1, 0, 0, 0, 0, 0, 0, 0, 0, 0, 0, 0, 0, 0, 0, 0, 1, 0, 0, 0, 0, 0, 0, 1, 1, 0, 0, 0, 0, 0, 0, 0, 1, 0, 0, 0, 0, 0, 0, 1, 1, 0, 0, 0, 0, 0, 0, 0, 0, 0, 0, 0, 0, 0, 0, 0, 1, 1, 0, 0, 0, 0, 0, 0, 1, 0, 0, 0, 0, 0, 0, 0, 1, 1, 0, 0, 0, 0, 0, 0, 1, 0, 0, 0, 0, 0, 0, 0, 0, 0, 0, 0, 0, 0, 0, 0, 0, 1, 0, 0, 0, 0, 0, 0, 1, 1, 0, 0, 0, 0, 0, 0, 0, 1, 0, 0, 0, 0, 0, 0, 1, 1, 0, 0, 0, 0, 0, 0, 0, 0, 0, 0, 0, 0, 0, 0, 0, 1, 1, 0, 0, 0, 0, 0, 0, 1, 0, 0, 0, 0, 0, 0, 0, 1, 1, 0, 0, 0, 0, 0, 0, 1, 0, 0, 0, 0, 0, 0, 0, 0, 0, 0, 0, 0, 0, 0, 0, 1, 1, 0, 0, 0, 0, 0, 0, 1, 1, 0, 0, 0, 0, 0, 0, 0, 1, 0, 0, 0, 0, 0, 0, 0, 1, 0, 0, 0, 0, 0, 0, 0, 0, 0, 0, 0, 0, 0, 0, 1, 1, 0, 0, 0, 0, 0, 0, 0, 1, 0, 0, 0, 0, 0, 0, 0, 1, 1, 0, 0, 0, 0, 0, 0, 0, 1, 0, 0, 0, 0, 0, 0, 0, 0, 0, 0, 0, 0, 0, 1, 0, 0, 0, 0, 0, 0, 0, 0, 0, 0, 0, 0, 0, 0, 0, 0, 0, 0, 0, 0, 0, 0, 0, 0, 0, 0, 1, 1, 0, 0, 0, 0, 0, 0, 0, 0, 0, 0, 0, 0, 0, 0, 0, 0, 0, 0, 0, 0, 0, 0, 0, 0, 0, 0, 0, 0, 0, 0, 0, 0, 0, 0, 0, 0, 0, 0, 0, 0, 0, 0, 0, 0, 0, 0, 0, 0, 0, 0, 0, 0, 0, 0, 0, 0, 0, 0, 0, 0, 0, 0, 0, 0, 0, 0, 0, 0, 0, 0, 0, 0, 0, 0, 0, 0, 0, 0, 0, 0, 0, 0, 0, 0, 0, 0, 0, 0, 0, 0, 0, 0, 0, 0, 0, 0, 0, 0, 0, 0, 0, 0, 0, 0, 0, 0, 0, 0, 0, 0, 0, 0, 0, 0, 0, 0, 0, 0, 0, 0, 0, 0, 0, 0, 0, 0, 0, 0, 0, 0, 0, 0, 0, 0, 0, 0, 0, 0, 0, 0, 0, 0, 0, 0, 0, 0, 0, 0])
me_long_scored_baguette.materials.append(mat_warm_baked_long_loaf_crust)
me_long_scored_baguette.materials.append(mat_freshly_opened_score_interior)
me_long_scored_baguette.update()

# ---- objects
ob_long_scored_baguette = bpy.data.objects.new('Long scored baguette', me_long_scored_baguette)
ob_key = bpy.data.objects.new('Key', light_area)
ob_fill = bpy.data.objects.new('Fill', light_area_001)
ob_camera = bpy.data.objects.new('Camera', cam_camera_001)

# ---- transforms, parenting, visibility, modifiers, constraints
ob_long_scored_baguette.location = (0.0, 0.0, 0.0)
ob_key.location = (-3.0, -4.0, 6.0)
ob_key.rotation_euler = (0.6984, -4.149e-08, -0.6435)
ob_fill.location = (4.0, -1.0, 3.0)
ob_fill.rotation_euler = (0.949, -2.947e-08, 1.326)
ob_camera.location = (0.5, -0.7, 0.48)
ob_camera.rotation_euler = (1.103, -3.838e-11, 0.6202)

# ---- collection membership
scene.collection.objects.link(ob_long_scored_baguette)
col_collection.objects.link(ob_key)
col_collection.objects.link(ob_fill)
col_collection.objects.link(ob_camera)

# ---- scene / render settings (as saved in the file)
scene.camera = ob_camera
scene.frame_start = 1; scene.frame_end = 250; scene.frame_set(1)
scene.render.engine = 'CYCLES'
scene.render.resolution_x = 512
scene.render.resolution_y = 512
scene.cycles.use_denoising = False
scene.cycles.samples = 128
bpy.context.view_layer.update()
